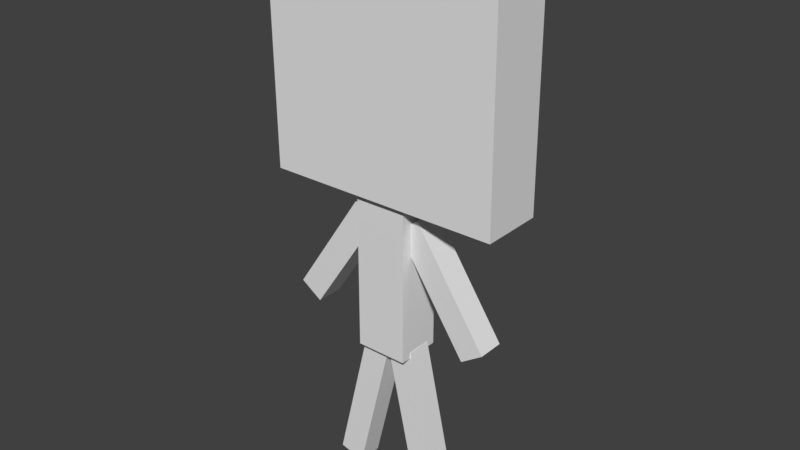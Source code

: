 # Source: loliman.blend  (saved by Blender 2.78.0; exported with 4.5.12 LTS)
import bpy
from mathutils import Matrix  # noqa: F401  (used for matrix-valued properties, if any)

bpy.ops.wm.read_factory_settings(use_empty=True)
scene = bpy.context.scene
scene.name = 'Scene'

# ---- collections
col_collection_1 = bpy.data.collections.new('Collection 1'); scene.collection.children.link(col_collection_1)

# ---- materials (node trees are filled in below, after node groups)
mat_material_001 = bpy.data.materials.new('Material.001')
mat_material_001.alpha_threshold = 0.0
mat_material_001.use_transparent_shadow = False
mat_material_001.roughness = 0.5
mat_material = bpy.data.materials.new('Material')
mat_material.alpha_threshold = 0.0
mat_material.use_transparent_shadow = False
mat_material.roughness = 0.5
mat_material.line_color = (0.0, 0.0, 0.0, 1.0)

# ---- material node trees

# ---- world
world_world = bpy.data.worlds.new('World'); scene.world = world_world
world_world.color = (0.05088, 0.05088, 0.05088)
world_world.use_sun_shadow = False
world_world.sun_shadow_jitter_overblur = 0.0
world_world.cycles.sampling_method = 'MANUAL'

# ---- meshes
me_cube_005 = bpy.data.meshes.new('Cube.005')
me_cube_005.from_pydata([(-0.1608, -0.1479, -0.9308), (-0.1608, -0.1479, 0.9308), (-0.1608, 0.1479, -0.9308), (-0.1608, 0.1479, 0.9308), (0.1608, -0.1479, -0.9308), (0.1608, -0.1479, 0.9308), (0.1608, 0.1479, -0.9308), (0.1608, 0.1479, 0.9308)], [], [(1, 3, 2, 0), (3, 7, 6, 2), (7, 5, 4, 6), (5, 1, 0, 4), (0, 2, 6, 4), (5, 7, 3, 1)])
_uv = me_cube_005.uv_layers.new(name='UVMap')
_uv.uv.foreach_set('vector', [0.03107, 0.3747, 0.0001594, 0.3747, 0.0001375, 0.00023, 0.03105, 0.0002425, 0.125, 0.375, 0.09396, 0.3749, 0.09396, 0.000115, 0.125, 0.000115, 0.09375, 0.3748, 0.06252, 0.3749, 0.06252, 0.0002574, 0.09374, 0.0002574, 0.06237, 0.3748, 0.0314, 0.3748, 0.03149, 0.0006216, 0.06231, 0.0006436, 0.02152, 0.004771, 0.02152, 0.02516, 0.01043, 0.02516, 0.01043, 0.004771, 0.04056, 0.4214, 0.04056, 0.4036, 0.05026, 0.4036, 0.05026, 0.4214])
me_cube_005.use_remesh_preserve_volume = False
me_cube_005.use_remesh_preserve_attributes = False
me_cube_005.use_mirror_vertex_groups = False
me_cube_005.update()
me_cube_004 = bpy.data.meshes.new('Cube.004')
me_cube_004.from_pydata([(-0.1583, -0.1601, -0.7801), (-0.1583, -0.1601, 0.7801), (-0.1583, 0.1601, -0.7801), (-0.1583, 0.1601, 0.7801), (0.1583, -0.1601, -0.7801), (0.1583, -0.1601, 0.7801), (0.1583, 0.1601, -0.7801), (0.1583, 0.1601, 0.7801)], [], [(1, 3, 2, 0), (3, 7, 6, 2), (7, 5, 4, 6), (5, 1, 0, 4), (0, 2, 6, 4), (5, 7, 3, 1)])
_uv = me_cube_004.uv_layers.new(name='UVMap')
_uv.uv.foreach_set('vector', [0.656, 0.3122, 0.6251, 0.3122, 0.6253, 0.0001562, 0.6558, 0.0001562, 0.7497, 0.3117, 0.7194, 0.3117, 0.7191, 0.0008144, 0.7497, 0.0008144, 0.7183, 0.3118, 0.6883, 0.3118, 0.6883, 0.0007523, 0.7185, 0.0007523, 0.6873, 0.31, 0.6573, 0.3102, 0.657, 0.0007813, 0.6872, 0.0008512, 0.7181, 0.3736, 0.6885, 0.3736, 0.6885, 0.315, 0.7181, 0.315, 0.6859, 0.3689, 0.673, 0.3689, 0.673, 0.3434, 0.6859, 0.3434])
me_cube_004.use_remesh_preserve_volume = False
me_cube_004.use_remesh_preserve_attributes = False
me_cube_004.use_mirror_vertex_groups = False
me_cube_004.update()
me_cube_003 = bpy.data.meshes.new('Cube.003')
me_cube_003.from_pydata([(-1.465, -0.3691, -1.406), (-1.465, -0.3691, 1.409), (-1.469, 0.3691, -1.409), (-1.469, 0.3691, 1.406), (1.469, -0.3691, -1.406), (1.469, -0.3691, 1.409), (1.465, 0.3691, -1.409), (1.465, 0.3691, 1.406)], [], [(1, 3, 2, 0), (3, 7, 6, 2), (7, 5, 4, 6), (5, 1, 0, 4), (0, 2, 6, 4), (5, 7, 3, 1)])
_uv = me_cube_003.uv_layers.new(name='UVMap')
_uv.uv.foreach_set('vector', [0.4298, 0.9999, 0.4298, 0.9377, 0.6796, 0.9377, 0.6796, 0.9999, 1.0, 0.4378, 1.0, 0.9374, 0.7507, 0.9374, 0.7507, 0.4378, 0.7501, 0.9998, 0.7501, 0.9387, 0.9997, 0.9385, 0.9997, 0.9998, 0.4689, 0.9372, 0.4689, 0.4377, 0.7187, 0.4377, 0.7187, 0.9372, 0.7189, 0.4377, 0.7499, 0.4376, 0.7499, 0.9373, 0.7189, 0.9373, 0.4686, 0.9373, 0.4377, 0.9373, 0.4377, 0.4378, 0.4686, 0.4378])
me_cube_003.materials.append(mat_material_001)
me_cube_003.use_remesh_preserve_volume = False
me_cube_003.use_remesh_preserve_attributes = False
me_cube_003.use_mirror_vertex_groups = False
me_cube_003.update()
me_cube_002 = bpy.data.meshes.new('Cube.002')
me_cube_002.from_pydata([(-0.1608, -0.1479, -0.9308), (-0.1608, -0.1479, 0.9308), (-0.1608, 0.1479, -0.9308), (-0.1608, 0.1479, 0.9308), (0.1608, -0.1479, -0.9308), (0.1608, -0.1479, 0.9308), (0.1608, 0.1479, -0.9308), (0.1608, 0.1479, 0.9308)], [], [(1, 3, 2, 0), (3, 7, 6, 2), (7, 5, 4, 6), (5, 1, 0, 4), (0, 2, 6, 4), (5, 7, 3, 1)])
_uv = me_cube_002.uv_layers.new(name='UVMap')
_uv.uv.foreach_set('vector', [0.03107, 0.3747, 0.0001594, 0.3747, 0.0001375, 0.00023, 0.03105, 0.0002425, 0.1249, 0.375, 0.09393, 0.3749, 0.09393, 0.000115, 0.1249, 0.000115, 0.09344, 0.3736, 0.06314, 0.3736, 0.06314, 0.0006314, 0.09343, 0.0006314, 0.06144, 0.3735, 0.03202, 0.3735, 0.03211, 0.001242, 0.06138, 0.001264, 0.02152, 0.004771, 0.02152, 0.02516, 0.01043, 0.02516, 0.01043, 0.004771, 0.04056, 0.4214, 0.04056, 0.4036, 0.05026, 0.4036, 0.05026, 0.4214])
me_cube_002.use_remesh_preserve_volume = False
me_cube_002.use_remesh_preserve_attributes = False
me_cube_002.use_mirror_vertex_groups = False
me_cube_002.update()
me_cube_001 = bpy.data.meshes.new('Cube.001')
me_cube_001.from_pydata([(-0.1583, -0.1601, -0.7801), (-0.1583, -0.1601, 0.7801), (-0.1583, 0.1601, -0.7801), (-0.1583, 0.1601, 0.7801), (0.1583, -0.1601, -0.7801), (0.1583, -0.1601, 0.7801), (0.1583, 0.1601, -0.7801), (0.1583, 0.1601, 0.7801)], [], [(1, 3, 2, 0), (3, 7, 6, 2), (7, 5, 4, 6), (5, 1, 0, 4), (0, 2, 6, 4), (5, 7, 3, 1)])
_uv = me_cube_001.uv_layers.new(name='UVMap')
_uv.uv.foreach_set('vector', [0.6562, 0.3122, 0.6251, 0.3122, 0.6253, 0.0001562, 0.6562, 0.0001562, 0.7497, 0.3117, 0.7194, 0.3117, 0.7191, 0.0008144, 0.7497, 0.0008144, 0.7183, 0.3118, 0.6883, 0.3118, 0.6883, 0.0007523, 0.7185, 0.0007523, 0.6873, 0.31, 0.6573, 0.3102, 0.657, 0.0007813, 0.6872, 0.0008512, 0.7183, 0.3734, 0.6882, 0.3734, 0.6882, 0.3139, 0.7183, 0.3139, 0.6859, 0.3689, 0.673, 0.3689, 0.673, 0.3434, 0.6859, 0.3434])
me_cube_001.use_remesh_preserve_volume = False
me_cube_001.use_remesh_preserve_attributes = False
me_cube_001.use_mirror_vertex_groups = False
me_cube_001.update()
me_cube = bpy.data.meshes.new('Cube')
me_cube.from_pydata([(0.3122, 0.269, -0.9481), (0.3122, -0.269, -0.9481), (-0.3122, -0.269, -0.9481), (-0.3122, 0.269, -0.9481), (0.3122, 0.269, 0.9481), (0.3122, -0.269, 0.9481), (-0.3122, -0.269, 0.9481), (-0.3122, 0.269, 0.9481)], [], [(0, 1, 2, 3), (4, 7, 6, 5), (0, 4, 5, 1), (1, 5, 6, 2), (2, 6, 7, 3), (4, 0, 3, 7)])
_uv = me_cube.uv_layers.new(name='UVMap')
_uv.uv.foreach_set('vector', [0.268, 0.004225, 0.268, 0.02357, 0.2533, 0.02369, 0.2534, 0.004272, 0.3171, 0.4313, 0.3112, 0.4309, 0.3111, 0.4174, 0.3171, 0.4173, 0.4061, 0.0001562, 0.4061, 0.3735, 0.3603, 0.3735, 0.3603, 0.0001562, 0.3593, 0.0001562, 0.3593, 0.3742, 0.2976, 0.3736, 0.2975, 0.0001636, 0.2963, 0.001278, 0.2966, 0.3737, 0.2505, 0.3737, 0.2505, 0.001278, 0.4068, 0.3737, 0.4068, 0.0003797, 0.4685, 0.0003797, 0.4685, 0.3737])
me_cube.materials.append(mat_material)
me_cube.use_remesh_preserve_volume = False
me_cube.use_remesh_preserve_attributes = False
me_cube.use_mirror_vertex_groups = False
me_cube.update()
arm_armature = bpy.data.armatures.new('Armature')  # bones are not reproduced

# ---- objects
ob_armature = bpy.data.objects.new('Armature', arm_armature)
ob_leg_right = bpy.data.objects.new('Leg_Right', me_cube_005)
ob_arm_right = bpy.data.objects.new('Arm_Right', me_cube_004)
ob_head = bpy.data.objects.new('Head', me_cube_003)
ob_leg_left = bpy.data.objects.new('Leg_Left', me_cube_002)
ob_arm_left = bpy.data.objects.new('Arm_Left', me_cube_001)
ob_body = bpy.data.objects.new('Body', me_cube)

# ---- transforms, parenting, visibility, modifiers, constraints
ob_armature.location = (0.0, 0.0, 1.806)
ob_armature.show_in_front = True
ob_armature.lineart.crease_threshold = 0.0
ob_leg_right.parent = ob_armature
ob_leg_right.matrix_parent_inverse = Matrix(((1.0, 0.0, 0.0, -0.0), (0.0, 1.0, 0.0, -0.0), (0.0, 0.0, 1.0, -1.806), (0.0, 0.0, 0.0, 1.0)))
ob_leg_right.location = (-0.3717, 0.00216, 0.9562)
ob_leg_right.rotation_euler = (3.9e-09, 0.2381, 3.26e-08)
ob_leg_right.lineart.crease_threshold = 0.0
_vg = ob_leg_right.vertex_groups.new(name='Body')
_vg = ob_leg_right.vertex_groups.new(name='Head')
_vg = ob_leg_right.vertex_groups.new(name='Leg_Right')
_vg.add([0, 1, 2, 3, 4, 5, 6, 7], 1.0, 'REPLACE')
_vg = ob_leg_right.vertex_groups.new(name='Leg_Left')
_vg = ob_leg_right.vertex_groups.new(name='Arm_Right')
_vg = ob_leg_right.vertex_groups.new(name='Arm_Left')
_m = ob_leg_right.modifiers.new('Armature', 'ARMATURE')
_m.object = ob_armature
ob_arm_right.parent = ob_armature
ob_arm_right.matrix_parent_inverse = Matrix(((1.0, 0.0, 0.0, -0.0), (0.0, 1.0, 0.0, -0.0), (0.0, 0.0, 1.0, -1.806), (0.0, 0.0, 0.0, 1.0)))
ob_arm_right.location = (-0.6999, -0.02878, 2.816)
ob_arm_right.rotation_euler = (2.704e-08, 0.5873, 8.943e-08)
ob_arm_right.lineart.crease_threshold = 0.0
_vg = ob_arm_right.vertex_groups.new(name='Body')
_vg = ob_arm_right.vertex_groups.new(name='Head')
_vg = ob_arm_right.vertex_groups.new(name='Leg_Right')
_vg = ob_arm_right.vertex_groups.new(name='Leg_Left')
_vg = ob_arm_right.vertex_groups.new(name='Arm_Right')
_vg.add([0, 1, 2, 3, 4, 5, 6, 7], 1.0, 'REPLACE')
_vg = ob_arm_right.vertex_groups.new(name='Arm_Left')
_m = ob_arm_right.modifiers.new('Armature', 'ARMATURE')
_m.object = ob_armature
ob_head.parent = ob_armature
ob_head.matrix_parent_inverse = Matrix(((1.0, 0.0, 0.0, -0.0), (0.0, 1.0, 0.0, -0.0), (0.0, 0.0, 1.0, -1.806), (0.0, 0.0, 0.0, 1.0)))
ob_head.location = (0.05457, -0.009972, 5.19)
ob_head.rotation_euler = (-4.569, -1.562, 4.573)
ob_head.lineart.crease_threshold = 0.0
_vg = ob_head.vertex_groups.new(name='Body')
_vg = ob_head.vertex_groups.new(name='Head')
_vg.add([0, 1, 2, 3, 4, 5, 6, 7], 1.0, 'REPLACE')
_vg = ob_head.vertex_groups.new(name='Leg_Right')
_vg = ob_head.vertex_groups.new(name='Leg_Left')
_vg = ob_head.vertex_groups.new(name='Arm_Right')
_vg = ob_head.vertex_groups.new(name='Arm_Left')
_m = ob_head.modifiers.new('Armature', 'ARMATURE')
_m.object = ob_armature
ob_leg_left.parent = ob_armature
ob_leg_left.matrix_parent_inverse = Matrix(((1.0, 0.0, 0.0, -0.0), (0.0, 1.0, 0.0, -0.0), (0.0, 0.0, 1.0, -1.806), (0.0, 0.0, 0.0, 1.0)))
ob_leg_left.location = (0.3589, 0.005569, 0.9434)
ob_leg_left.rotation_euler = (3.202e-09, -0.2162, -2.951e-08)
ob_leg_left.lineart.crease_threshold = 0.0
_vg = ob_leg_left.vertex_groups.new(name='Body')
_vg = ob_leg_left.vertex_groups.new(name='Head')
_vg = ob_leg_left.vertex_groups.new(name='Leg_Right')
_vg = ob_leg_left.vertex_groups.new(name='Leg_Left')
_vg.add([0, 1, 2, 3, 4, 5, 6, 7], 1.0, 'REPLACE')
_vg = ob_leg_left.vertex_groups.new(name='Arm_Right')
_vg = ob_leg_left.vertex_groups.new(name='Arm_Left')
_m = ob_leg_left.modifiers.new('Armature', 'ARMATURE')
_m.object = ob_armature
ob_arm_left.parent = ob_armature
ob_arm_left.matrix_parent_inverse = Matrix(((1.0, 0.0, 0.0, -0.0), (0.0, 1.0, 0.0, -0.0), (0.0, 0.0, 1.0, -1.806), (0.0, 0.0, 0.0, 1.0)))
ob_arm_left.location = (0.7003, 0.02031, 2.8)
ob_arm_left.rotation_euler = (2.771e-08, -0.5934, -9.063e-08)
ob_arm_left.lineart.crease_threshold = 0.0
_vg = ob_arm_left.vertex_groups.new(name='Body')
_vg = ob_arm_left.vertex_groups.new(name='Head')
_vg = ob_arm_left.vertex_groups.new(name='Leg_Right')
_vg = ob_arm_left.vertex_groups.new(name='Leg_Left')
_vg = ob_arm_left.vertex_groups.new(name='Arm_Right')
_vg = ob_arm_left.vertex_groups.new(name='Arm_Left')
_vg.add([0, 1, 2, 3, 4, 5, 6, 7], 1.0, 'REPLACE')
_m = ob_arm_left.modifiers.new('Armature', 'ARMATURE')
_m.object = ob_armature
ob_body.parent = ob_armature
ob_body.matrix_parent_inverse = Matrix(((1.0, 0.0, 0.0, -0.0), (0.0, 1.0, 0.0, -0.0), (0.0, 0.0, 1.0, -1.806), (0.0, 0.0, 0.0, 1.0)))
ob_body.location = (-0.001066, -0.001635, 2.762)
ob_body.lock_rotations_4d = False
ob_body.empty_display_type = 'ARROWS'
ob_body.lineart.crease_threshold = 0.0
_vg = ob_body.vertex_groups.new(name='Body')
_vg.add([0, 1, 2, 3, 4, 5, 6, 7], 1.0, 'REPLACE')
_vg = ob_body.vertex_groups.new(name='Head')
_vg = ob_body.vertex_groups.new(name='Leg_Right')
_vg = ob_body.vertex_groups.new(name='Leg_Left')
_vg = ob_body.vertex_groups.new(name='Arm_Right')
_vg = ob_body.vertex_groups.new(name='Arm_Left')
_m = ob_body.modifiers.new('Armature', 'ARMATURE')
_m.object = ob_armature

# ---- collection membership
col_collection_1.objects.link(ob_armature)
col_collection_1.objects.link(ob_leg_right)
col_collection_1.objects.link(ob_arm_right)
col_collection_1.objects.link(ob_head)
col_collection_1.objects.link(ob_leg_left)
col_collection_1.objects.link(ob_arm_left)
col_collection_1.objects.link(ob_body)

# ---- scene / render settings (as saved in the file)
scene.frame_start = 0; scene.frame_end = 80; scene.frame_set(0)
scene.render.engine = 'BLENDER_EEVEE_NEXT'
scene.render.resolution_percentage = 50
scene.render.dither_intensity = 0.0
scene.cycles.use_denoising = False
scene.cycles.samples = 128
scene.cycles.sampling_pattern = 'TABULATED_SOBOL'
scene.cycles.light_sampling_threshold = 0.0
scene.cycles.use_adaptive_sampling = False
scene.cycles.use_light_tree = False
scene.cycles.blur_glossy = 0.0
scene.cycles.sample_clamp_indirect = 0.0
scene.view_settings.view_transform = 'Standard'
bpy.context.view_layer.update()

# ---- added for rendering (the .blend has no active camera and no usable light): camera, sun
cam_auto = bpy.data.cameras.new('AutoCamera')
cam_auto.lens = 50.0
cam_auto.sensor_width = 36.0
cam_auto.clip_end = 1000.0
ob_auto_camera = bpy.data.objects.new('AutoCamera', cam_auto)
scene.collection.objects.link(ob_auto_camera)
ob_auto_camera.location = (6.78974, -8.09217, 8.7202)
ob_auto_camera.rotation_euler = (1.09748, -7.21219e-08, 0.694738)
scene.camera = ob_auto_camera
light_auto_sun = bpy.data.lights.new('AutoSun', 'SUN')
light_auto_sun.energy = 3.0
light_auto_sun.angle = 0.0523599
ob_auto_sun = bpy.data.objects.new('AutoSun', light_auto_sun)
scene.collection.objects.link(ob_auto_sun)
ob_auto_sun.rotation_euler = (0.872665, 0.174533, 0.523599)
bpy.context.view_layer.update()
